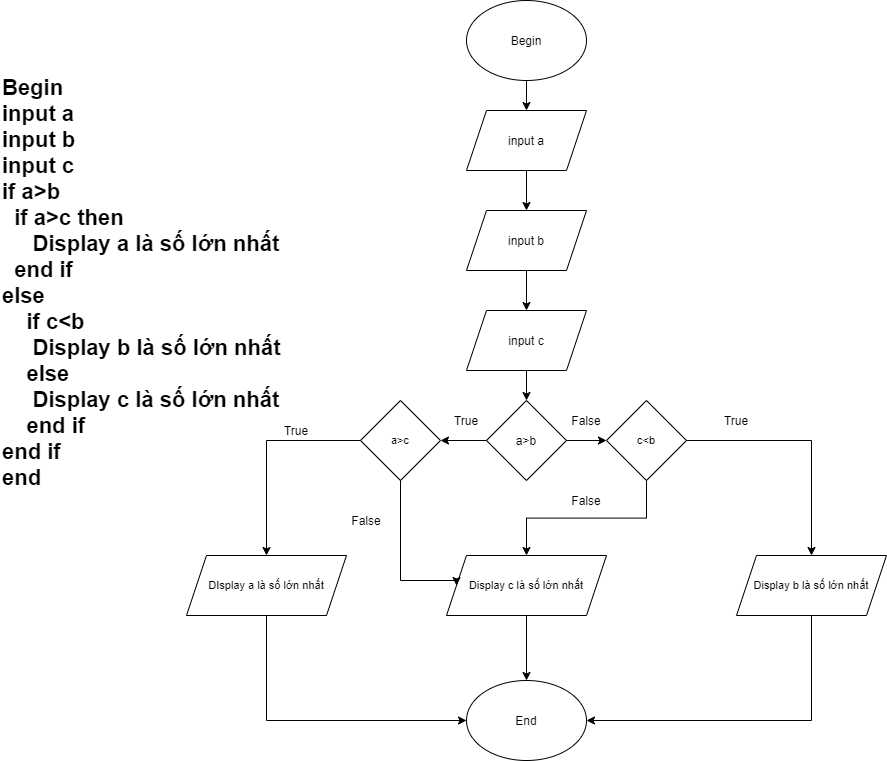

The diagram above was exported from draw.io. Its source (the exported page's mxGraphModel, read from the mxfile embedded in the PNG):
<mxGraphModel dx="2216" dy="930" grid="1" gridSize="10" guides="1" tooltips="1" connect="1" arrows="1" fold="1" page="1" pageScale="1" pageWidth="827" pageHeight="1169" math="0" shadow="0">
  <root>
    <mxCell id="WIyWlLk6GJQsqaUBKTNV-0" />
    <mxCell id="WIyWlLk6GJQsqaUBKTNV-1" parent="WIyWlLk6GJQsqaUBKTNV-0" />
    <mxCell id="CGLLDjbsGdSc2r_zC551-2" value="" style="edgeStyle=orthogonalEdgeStyle;rounded=0;orthogonalLoop=1;jettySize=auto;html=1;" parent="WIyWlLk6GJQsqaUBKTNV-1" source="CGLLDjbsGdSc2r_zC551-0" target="CGLLDjbsGdSc2r_zC551-1" edge="1">
      <mxGeometry relative="1" as="geometry" />
    </mxCell>
    <mxCell id="CGLLDjbsGdSc2r_zC551-0" value="Begin" style="ellipse;whiteSpace=wrap;html=1;" parent="WIyWlLk6GJQsqaUBKTNV-1" vertex="1">
      <mxGeometry x="480" y="30" width="120" height="80" as="geometry" />
    </mxCell>
    <mxCell id="w_XZQfHlqT1ixlB6mMGx-18" value="" style="edgeStyle=orthogonalEdgeStyle;rounded=0;orthogonalLoop=1;jettySize=auto;html=1;fontSize=11;" parent="WIyWlLk6GJQsqaUBKTNV-1" source="CGLLDjbsGdSc2r_zC551-1" target="w_XZQfHlqT1ixlB6mMGx-17" edge="1">
      <mxGeometry relative="1" as="geometry" />
    </mxCell>
    <mxCell id="CGLLDjbsGdSc2r_zC551-1" value="input a" style="shape=parallelogram;perimeter=parallelogramPerimeter;whiteSpace=wrap;html=1;fixedSize=1;" parent="WIyWlLk6GJQsqaUBKTNV-1" vertex="1">
      <mxGeometry x="480" y="140" width="120" height="60" as="geometry" />
    </mxCell>
    <mxCell id="CGLLDjbsGdSc2r_zC551-20" value="&lt;div style=&quot;font-size: 22px&quot;&gt;&lt;div style=&quot;font-size: 22px&quot;&gt;Begin&lt;/div&gt;&lt;div style=&quot;font-size: 22px&quot;&gt;input a&lt;/div&gt;&lt;div style=&quot;font-size: 22px&quot;&gt;input b&lt;br&gt;&lt;/div&gt;&lt;div style=&quot;font-size: 22px&quot;&gt;input c&lt;br&gt;&lt;/div&gt;&lt;div style=&quot;font-size: 22px&quot;&gt;if a&amp;gt;b&lt;/div&gt;&lt;div style=&quot;font-size: 22px&quot;&gt;&amp;nbsp; if a&amp;gt;c then&lt;/div&gt;&lt;div style=&quot;font-size: 22px&quot;&gt;&amp;nbsp; &amp;nbsp; &amp;nbsp;Display a là số lớn nhất&lt;/div&gt;&lt;div style=&quot;font-size: 22px&quot;&gt;&amp;nbsp; end if&lt;/div&gt;&lt;div style=&quot;font-size: 22px&quot;&gt;&lt;span&gt;else&lt;/span&gt;&lt;/div&gt;&lt;div style=&quot;font-size: 22px&quot;&gt;&amp;nbsp; &amp;nbsp; if c&amp;lt;b&amp;nbsp;&amp;nbsp;&lt;/div&gt;&lt;div style=&quot;font-size: 22px&quot;&gt;&amp;nbsp; &amp;nbsp; &amp;nbsp;Display b là số lớn nhất&lt;/div&gt;&lt;div style=&quot;font-size: 22px&quot;&gt;&amp;nbsp; &amp;nbsp; else&lt;/div&gt;&lt;div style=&quot;font-size: 22px&quot;&gt;&amp;nbsp; &amp;nbsp; &amp;nbsp;Display c là số lớn nhất&lt;/div&gt;&lt;div style=&quot;font-size: 22px&quot;&gt;&amp;nbsp; &amp;nbsp; end if&lt;/div&gt;&lt;div style=&quot;font-size: 22px&quot;&gt;end if&lt;/div&gt;&lt;div style=&quot;font-size: 22px&quot;&gt;end&lt;/div&gt;&lt;div style=&quot;font-size: 22px&quot;&gt;&lt;br&gt;&lt;/div&gt;&lt;/div&gt;" style="text;html=1;strokeColor=none;fillColor=none;align=left;verticalAlign=middle;whiteSpace=wrap;rounded=0;fontStyle=1;fontSize=22;" parent="WIyWlLk6GJQsqaUBKTNV-1" vertex="1">
      <mxGeometry x="14" y="50" width="326" height="550" as="geometry" />
    </mxCell>
    <mxCell id="w_XZQfHlqT1ixlB6mMGx-20" value="" style="edgeStyle=orthogonalEdgeStyle;rounded=0;orthogonalLoop=1;jettySize=auto;html=1;fontSize=11;" parent="WIyWlLk6GJQsqaUBKTNV-1" source="w_XZQfHlqT1ixlB6mMGx-17" target="w_XZQfHlqT1ixlB6mMGx-19" edge="1">
      <mxGeometry relative="1" as="geometry" />
    </mxCell>
    <mxCell id="w_XZQfHlqT1ixlB6mMGx-17" value="input b" style="shape=parallelogram;perimeter=parallelogramPerimeter;whiteSpace=wrap;html=1;fixedSize=1;" parent="WIyWlLk6GJQsqaUBKTNV-1" vertex="1">
      <mxGeometry x="480" y="240" width="120" height="60" as="geometry" />
    </mxCell>
    <mxCell id="w_XZQfHlqT1ixlB6mMGx-24" value="" style="edgeStyle=orthogonalEdgeStyle;rounded=0;orthogonalLoop=1;jettySize=auto;html=1;fontSize=11;" parent="WIyWlLk6GJQsqaUBKTNV-1" source="w_XZQfHlqT1ixlB6mMGx-19" target="w_XZQfHlqT1ixlB6mMGx-23" edge="1">
      <mxGeometry relative="1" as="geometry" />
    </mxCell>
    <mxCell id="w_XZQfHlqT1ixlB6mMGx-19" value="input c" style="shape=parallelogram;perimeter=parallelogramPerimeter;whiteSpace=wrap;html=1;fixedSize=1;" parent="WIyWlLk6GJQsqaUBKTNV-1" vertex="1">
      <mxGeometry x="480" y="340" width="120" height="60" as="geometry" />
    </mxCell>
    <mxCell id="w_XZQfHlqT1ixlB6mMGx-28" value="" style="edgeStyle=orthogonalEdgeStyle;rounded=0;orthogonalLoop=1;jettySize=auto;html=1;fontSize=11;" parent="WIyWlLk6GJQsqaUBKTNV-1" source="w_XZQfHlqT1ixlB6mMGx-23" target="w_XZQfHlqT1ixlB6mMGx-27" edge="1">
      <mxGeometry relative="1" as="geometry" />
    </mxCell>
    <mxCell id="w_XZQfHlqT1ixlB6mMGx-35" value="" style="edgeStyle=orthogonalEdgeStyle;rounded=0;orthogonalLoop=1;jettySize=auto;html=1;fontSize=11;" parent="WIyWlLk6GJQsqaUBKTNV-1" source="w_XZQfHlqT1ixlB6mMGx-23" target="w_XZQfHlqT1ixlB6mMGx-34" edge="1">
      <mxGeometry relative="1" as="geometry" />
    </mxCell>
    <mxCell id="w_XZQfHlqT1ixlB6mMGx-23" value="a&amp;gt;b" style="rhombus;whiteSpace=wrap;html=1;" parent="WIyWlLk6GJQsqaUBKTNV-1" vertex="1">
      <mxGeometry x="500" y="430" width="80" height="80" as="geometry" />
    </mxCell>
    <mxCell id="w_XZQfHlqT1ixlB6mMGx-30" value="" style="edgeStyle=orthogonalEdgeStyle;rounded=0;orthogonalLoop=1;jettySize=auto;html=1;fontSize=11;" parent="WIyWlLk6GJQsqaUBKTNV-1" source="w_XZQfHlqT1ixlB6mMGx-27" target="w_XZQfHlqT1ixlB6mMGx-29" edge="1">
      <mxGeometry relative="1" as="geometry" />
    </mxCell>
    <mxCell id="w_XZQfHlqT1ixlB6mMGx-27" value="a&amp;gt;c" style="rhombus;whiteSpace=wrap;html=1;fontSize=11;align=center;" parent="WIyWlLk6GJQsqaUBKTNV-1" vertex="1">
      <mxGeometry x="374" y="430" width="80" height="80" as="geometry" />
    </mxCell>
    <mxCell id="w_XZQfHlqT1ixlB6mMGx-29" value="DIsplay a là số lớn nhất" style="shape=parallelogram;perimeter=parallelogramPerimeter;whiteSpace=wrap;html=1;fixedSize=1;fontSize=11;" parent="WIyWlLk6GJQsqaUBKTNV-1" vertex="1">
      <mxGeometry x="200" y="585" width="160" height="60" as="geometry" />
    </mxCell>
    <mxCell id="w_XZQfHlqT1ixlB6mMGx-37" value="" style="edgeStyle=orthogonalEdgeStyle;rounded=0;orthogonalLoop=1;jettySize=auto;html=1;fontSize=11;" parent="WIyWlLk6GJQsqaUBKTNV-1" source="w_XZQfHlqT1ixlB6mMGx-34" target="w_XZQfHlqT1ixlB6mMGx-36" edge="1">
      <mxGeometry relative="1" as="geometry" />
    </mxCell>
    <mxCell id="S6JimMcaoZ7o8kK3CTti-5" value="" style="edgeStyle=orthogonalEdgeStyle;rounded=0;orthogonalLoop=1;jettySize=auto;html=1;" edge="1" parent="WIyWlLk6GJQsqaUBKTNV-1" source="w_XZQfHlqT1ixlB6mMGx-34" target="S6JimMcaoZ7o8kK3CTti-4">
      <mxGeometry relative="1" as="geometry" />
    </mxCell>
    <mxCell id="w_XZQfHlqT1ixlB6mMGx-34" value="c&amp;lt;b" style="rhombus;whiteSpace=wrap;html=1;fontSize=11;align=center;" parent="WIyWlLk6GJQsqaUBKTNV-1" vertex="1">
      <mxGeometry x="620" y="430" width="80" height="80" as="geometry" />
    </mxCell>
    <mxCell id="S6JimMcaoZ7o8kK3CTti-18" value="" style="edgeStyle=orthogonalEdgeStyle;rounded=0;orthogonalLoop=1;jettySize=auto;html=1;" edge="1" parent="WIyWlLk6GJQsqaUBKTNV-1" source="w_XZQfHlqT1ixlB6mMGx-36" target="S6JimMcaoZ7o8kK3CTti-17">
      <mxGeometry relative="1" as="geometry" />
    </mxCell>
    <mxCell id="w_XZQfHlqT1ixlB6mMGx-36" value="Display c là số lớn nhất" style="shape=parallelogram;perimeter=parallelogramPerimeter;whiteSpace=wrap;html=1;fixedSize=1;fontSize=11;align=center;" parent="WIyWlLk6GJQsqaUBKTNV-1" vertex="1">
      <mxGeometry x="460" y="585" width="160" height="60" as="geometry" />
    </mxCell>
    <mxCell id="S6JimMcaoZ7o8kK3CTti-0" value="True" style="text;html=1;strokeColor=none;fillColor=none;align=center;verticalAlign=middle;whiteSpace=wrap;rounded=0;" vertex="1" parent="WIyWlLk6GJQsqaUBKTNV-1">
      <mxGeometry x="460" y="440" width="40" height="20" as="geometry" />
    </mxCell>
    <mxCell id="S6JimMcaoZ7o8kK3CTti-1" value="False" style="text;html=1;strokeColor=none;fillColor=none;align=center;verticalAlign=middle;whiteSpace=wrap;rounded=0;" vertex="1" parent="WIyWlLk6GJQsqaUBKTNV-1">
      <mxGeometry x="580" y="440" width="40" height="20" as="geometry" />
    </mxCell>
    <mxCell id="S6JimMcaoZ7o8kK3CTti-4" value="Display b là số lớn nhất" style="shape=parallelogram;perimeter=parallelogramPerimeter;whiteSpace=wrap;html=1;fixedSize=1;fontSize=11;" vertex="1" parent="WIyWlLk6GJQsqaUBKTNV-1">
      <mxGeometry x="750" y="585" width="150" height="60" as="geometry" />
    </mxCell>
    <mxCell id="S6JimMcaoZ7o8kK3CTti-6" value="False" style="text;html=1;strokeColor=none;fillColor=none;align=center;verticalAlign=middle;whiteSpace=wrap;rounded=0;" vertex="1" parent="WIyWlLk6GJQsqaUBKTNV-1">
      <mxGeometry x="580" y="520" width="40" height="20" as="geometry" />
    </mxCell>
    <mxCell id="S6JimMcaoZ7o8kK3CTti-7" value="True" style="text;html=1;strokeColor=none;fillColor=none;align=center;verticalAlign=middle;whiteSpace=wrap;rounded=0;" vertex="1" parent="WIyWlLk6GJQsqaUBKTNV-1">
      <mxGeometry x="730" y="440" width="40" height="20" as="geometry" />
    </mxCell>
    <mxCell id="S6JimMcaoZ7o8kK3CTti-8" value="True" style="text;html=1;strokeColor=none;fillColor=none;align=center;verticalAlign=middle;whiteSpace=wrap;rounded=0;" vertex="1" parent="WIyWlLk6GJQsqaUBKTNV-1">
      <mxGeometry x="290" y="450" width="40" height="20" as="geometry" />
    </mxCell>
    <mxCell id="S6JimMcaoZ7o8kK3CTti-16" value="False" style="text;html=1;strokeColor=none;fillColor=none;align=center;verticalAlign=middle;whiteSpace=wrap;rounded=0;" vertex="1" parent="WIyWlLk6GJQsqaUBKTNV-1">
      <mxGeometry x="360" y="540" width="40" height="20" as="geometry" />
    </mxCell>
    <mxCell id="S6JimMcaoZ7o8kK3CTti-17" value="End" style="ellipse;whiteSpace=wrap;html=1;" vertex="1" parent="WIyWlLk6GJQsqaUBKTNV-1">
      <mxGeometry x="480" y="710" width="120" height="80" as="geometry" />
    </mxCell>
    <mxCell id="S6JimMcaoZ7o8kK3CTti-19" value="" style="edgeStyle=orthogonalEdgeStyle;rounded=0;orthogonalLoop=1;jettySize=auto;html=1;fontSize=11;entryX=0;entryY=0.5;entryDx=0;entryDy=0;exitX=0.5;exitY=1;exitDx=0;exitDy=0;" edge="1" parent="WIyWlLk6GJQsqaUBKTNV-1" source="w_XZQfHlqT1ixlB6mMGx-27" target="w_XZQfHlqT1ixlB6mMGx-36">
      <mxGeometry relative="1" as="geometry">
        <mxPoint x="384" y="480" as="sourcePoint" />
        <mxPoint x="290" y="595" as="targetPoint" />
        <Array as="points">
          <mxPoint x="414" y="610" />
          <mxPoint x="470" y="610" />
        </Array>
      </mxGeometry>
    </mxCell>
    <mxCell id="S6JimMcaoZ7o8kK3CTti-20" value="" style="edgeStyle=orthogonalEdgeStyle;rounded=0;orthogonalLoop=1;jettySize=auto;html=1;fontSize=11;entryX=0;entryY=0.5;entryDx=0;entryDy=0;exitX=0.5;exitY=1;exitDx=0;exitDy=0;" edge="1" parent="WIyWlLk6GJQsqaUBKTNV-1" source="w_XZQfHlqT1ixlB6mMGx-29" target="S6JimMcaoZ7o8kK3CTti-17">
      <mxGeometry relative="1" as="geometry">
        <mxPoint x="384" y="480" as="sourcePoint" />
        <mxPoint x="290" y="595" as="targetPoint" />
      </mxGeometry>
    </mxCell>
    <mxCell id="S6JimMcaoZ7o8kK3CTti-21" value="" style="edgeStyle=orthogonalEdgeStyle;rounded=0;orthogonalLoop=1;jettySize=auto;html=1;fontSize=11;entryX=1;entryY=0.5;entryDx=0;entryDy=0;exitX=0.5;exitY=1;exitDx=0;exitDy=0;" edge="1" parent="WIyWlLk6GJQsqaUBKTNV-1" source="S6JimMcaoZ7o8kK3CTti-4" target="S6JimMcaoZ7o8kK3CTti-17">
      <mxGeometry relative="1" as="geometry">
        <mxPoint x="290" y="655" as="sourcePoint" />
        <mxPoint x="490" y="760" as="targetPoint" />
      </mxGeometry>
    </mxCell>
  </root>
</mxGraphModel>